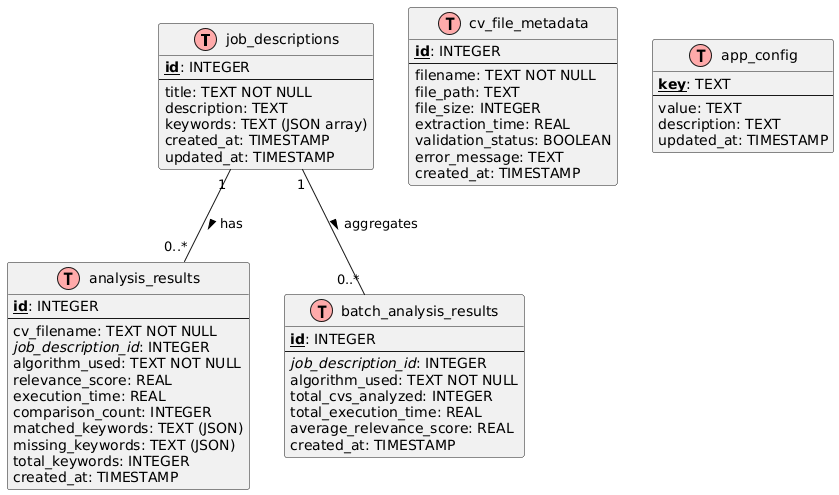

The diagram above was rendered by PlantUML. Its source (embedded in the PNG):
@startuml
!define table(x) class x << (T,#FFAAAA) >>
!define pk(x) <b><u>x</u></b>
!define fk(x) <i>x</i>

hide methods
hide stereotypes

table(job_descriptions) {
  pk(id): INTEGER
  --
  title: TEXT NOT NULL
  description: TEXT
  keywords: TEXT (JSON array)
  created_at: TIMESTAMP
  updated_at: TIMESTAMP
}

table(analysis_results) {
  pk(id): INTEGER
  --
  cv_filename: TEXT NOT NULL
  fk(job_description_id): INTEGER
  algorithm_used: TEXT NOT NULL
  relevance_score: REAL
  execution_time: REAL
  comparison_count: INTEGER
  matched_keywords: TEXT (JSON)
  missing_keywords: TEXT (JSON)
  total_keywords: INTEGER
  created_at: TIMESTAMP
}

table(batch_analysis_results) {
  pk(id): INTEGER
  --
  fk(job_description_id): INTEGER
  algorithm_used: TEXT NOT NULL
  total_cvs_analyzed: INTEGER
  total_execution_time: REAL
  average_relevance_score: REAL
  created_at: TIMESTAMP
}

table(cv_file_metadata) {
  pk(id): INTEGER
  --
  filename: TEXT NOT NULL
  file_path: TEXT
  file_size: INTEGER
  extraction_time: REAL
  validation_status: BOOLEAN
  error_message: TEXT
  created_at: TIMESTAMP
}

table(app_config) {
  pk(key): TEXT
  --
  value: TEXT
  description: TEXT
  updated_at: TIMESTAMP
}

job_descriptions "1" -- "0..*" analysis_results : has >
job_descriptions "1" -- "0..*" batch_analysis_results : aggregates >
@enduml